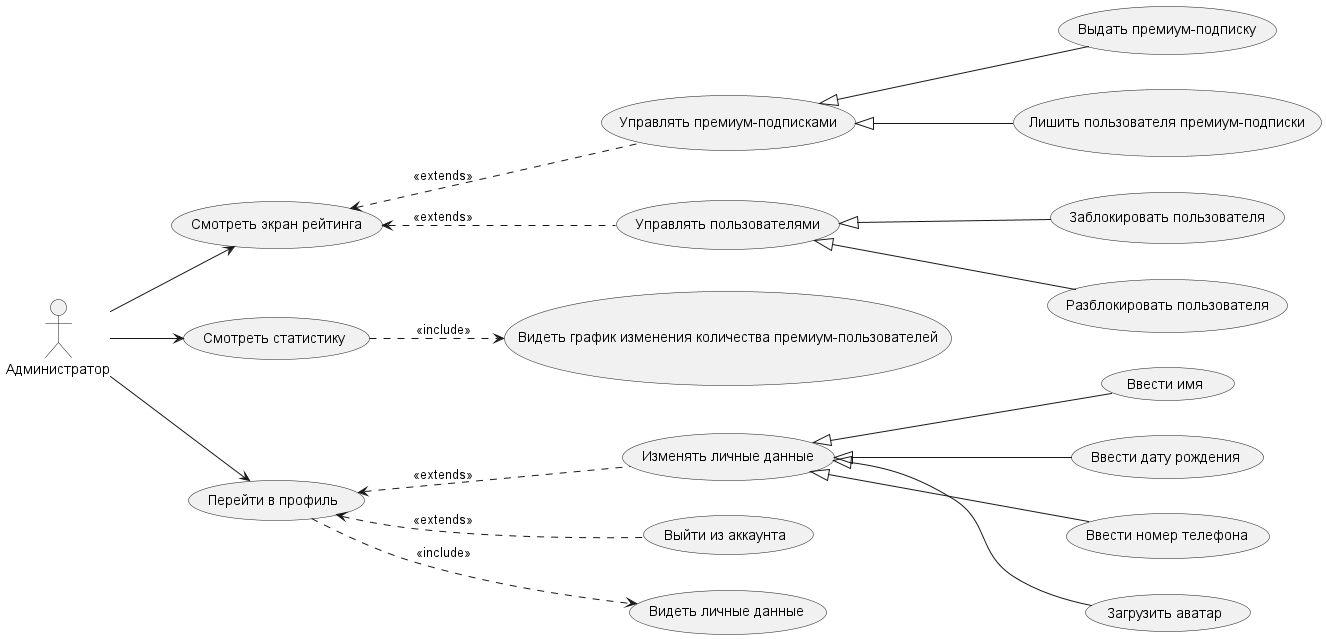

The diagram above was rendered by PlantUML. Its source (embedded in the PNG):
@startuml
left to right direction

:Администратор: as admin
(Управлять премиум-подписками) as admin_prem
(Выдать премиум-подписку) as admin_prem1
(Лишить пользователя премиум-подписки) as admin_prem2
(Управлять пользователями) as admin_users
(Заблокировать пользователя) as admin_users1
(Разблокировать пользователя) as admin_users2
(Смотреть экран рейтинга) as admin_rating
(Смотреть статистику) as admin_statistics
(Перейти в профиль) as admin_profile
(Изменять личные данные) as admin_data
(Выйти из аккаунта) as admin_exit
(Видеть график изменения количества премиум-пользователей) as admin_graphic
(Видеть личные данные) as admin_view_data
(Ввести имя) as admin_name
(Ввести дату рождения) as admin_date
(Ввести номер телефона) as admin_phone
(Загрузить аватар) as admin_photo

admin --> admin_rating
admin_rating <.. admin_prem : <<extends>>
admin_rating <.. admin_users : <<extends>>
admin --> admin_statistics
admin --> admin_profile
admin_prem <|-- admin_prem1
admin_prem <|-- admin_prem2
admin_users <|-- admin_users1
admin_users <|-- admin_users2
admin_statistics ..> admin_graphic : <<include>>
admin_profile ..> admin_view_data : <<include>>
admin_profile <.. admin_data : <<extends>>
admin_data <|-- admin_name
admin_data <|-- admin_date
admin_data <|-- admin_phone
admin_data <|-- admin_photo
admin_profile <.. admin_exit : <<extends>>
@enduml